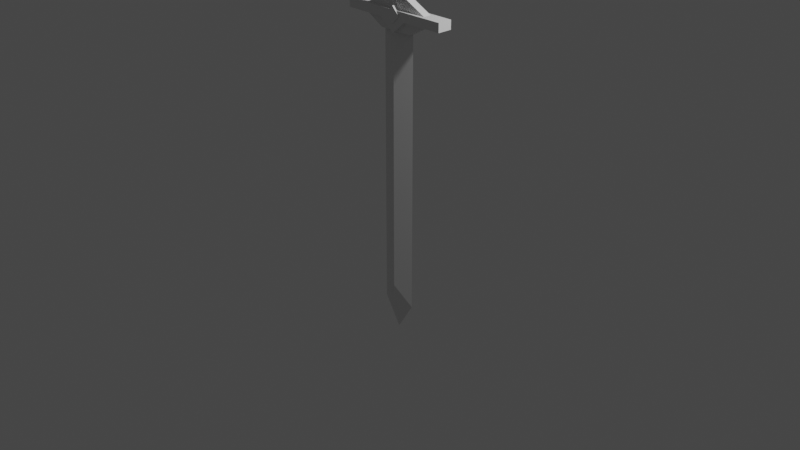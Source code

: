 # Source: espada_sem_mapa_UV.blend  (saved by Blender 3.6.13; exported with 4.5.12 LTS)
import bpy
from mathutils import Matrix  # noqa: F401  (used for matrix-valued properties, if any)

bpy.ops.wm.read_factory_settings(use_empty=True)
scene = bpy.context.scene
scene.name = 'Scene'

# ---- collections
col_collection = bpy.data.collections.new('Collection'); scene.collection.children.link(col_collection)

# ---- materials (node trees are filled in below, after node groups)
mat_materiais = bpy.data.materials.new('Materiais')
mat_materiais.use_transparent_shadow = False

# ---- material node trees
mat_materiais.use_nodes = True; mat_materiais.node_tree.nodes.clear()
_N = mat_materiais.node_tree.nodes; _L = mat_materiais.node_tree.links
n0 = _N.new('ShaderNodeOutputMaterial'); n0.name = 'Saída de material'; n0.location = (300, 300)
n1 = _N.new('ShaderNodeBsdfPrincipled'); n1.name = 'BSDF - Pré-fundamentado'; n1.location = (10, 300)
n1.distribution = 'GGX'
n1.subsurface_method = 'RANDOM_WALK_SKIN'
n1.inputs[3].default_value = 1.45
n1.inputs[27].default_value = (0.0, 0.0, 0.0, 1.0)
n1.inputs[28].default_value = 1.0
_L.new(n1.outputs[0], n0.inputs[0])
n0.is_active_output = True

# ---- world
world_world = bpy.data.worlds.new('World'); scene.world = world_world
world_world.use_nodes = True; world_world.node_tree.nodes.clear()
_N = world_world.node_tree.nodes; _L = world_world.node_tree.links
n0 = _N.new('ShaderNodeOutputWorld'); n0.name = 'World Output'; n0.location = (300, 300)
n1 = _N.new('ShaderNodeBackground'); n1.name = 'Background'; n1.location = (10, 300)
n1.inputs[0].default_value = (0.05088, 0.05088, 0.05088, 1.0)
_L.new(n1.outputs[0], n0.inputs[0])
n0.is_active_output = True
world_world.color = (0.05088, 0.05088, 0.05088)
world_world.use_sun_shadow = False
world_world.sun_shadow_jitter_overblur = 0.0

# ---- cameras
cam_camera = bpy.data.cameras.new('Camera')
cam_camera.clip_end = 100.0
cam_camera.ortho_scale = 7.314

# ---- lights
light_light = bpy.data.lights.new('Light', 'POINT')
light_light.transmission_factor = 0.0
light_light.energy = 1000.0
light_light.shadow_soft_size = 0.1
light_light.shadow_maximum_resolution = 0.006
light_light.use_absolute_resolution = True

# ---- meshes
me_plano_001 = bpy.data.meshes.new('Plano.001')
me_plano_001.from_pydata([(0.1899, 0.0, 0.8704), (0.0, 0.06144, 2.155), (0.6014, 0.07206, 1.082), (0.0, 0.0, -2.353), (0.02033, 0.06026, 2.155), (0.1899, 0.0, -2.05), (-0.07898, -0.09315, 1.037), (-0.1899, 0.0, 0.8704), (0.03988, 0.05676, 2.155), (-0.1899, 0.0, -2.05), (0.1097, 0.03996, 1.213), (0.0579, 0.05108, 2.155), (0.00636, -0.09315, 1.123), (0.0, -0.07284, -1.836), (0.07369, 0.04344, 2.155), (0.0, -0.07284, 0.6095), (0.0, 0.07284, -1.836), (0.08666, 0.03413, 2.155), (-3.746e-16, 0.07206, 0.8571), (0.0, 0.07284, 0.6095), (0.09629, 0.02351, 2.155), (-0.07898, 0.07788, 1.037), (0.1022, 0.01199, 2.155), (0.00636, 0.07788, 1.123), (0.1903, 0.03996, 0.8711), (0.1042, -2.867e-10, 2.155), (0.1508, 0.07206, 0.9872), (0.00636, -0.09315, 0.952), (0.1022, -0.01199, 2.155), (0.6014, 0.07206, 0.989), (0.0917, -0.09315, 1.037), (-0.6014, 0.07206, 1.082), (0.09629, -0.02351, 2.155), (0.00636, 0.07788, 0.952), (0.08666, -0.03413, 2.155), (-0.1097, 0.03996, 1.213), (0.0917, 0.07788, 1.037), (0.07369, -0.04344, 2.155), (-0.1508, 0.07206, 0.9872), (-0.1903, 0.03996, 0.8711), (0.0579, -0.05108, 2.155), (-0.6014, 0.07206, 0.989), (0.6014, -0.08383, 1.082), (0.03988, -0.05676, 2.155), (0.1097, -0.04507, 1.213), (3.582e-16, -0.08383, 0.8571), (0.02033, -0.06026, 2.155), (0.1903, -0.04507, 0.8711), (0.1508, -0.08383, 0.9872), (0.0, -0.06144, 2.155), (0.6014, -0.08383, 0.989), (-0.6014, -0.08383, 1.082), (-0.1508, -0.08383, 0.9872), (-0.02033, -0.06026, 2.155), (-0.1097, -0.04507, 1.213), (-0.6014, -0.08383, 0.989), (-0.03988, -0.05676, 2.155), (-0.1903, -0.04507, 0.8711), (0.1508, -0.04507, 0.9872), (-0.0579, -0.05108, 2.155), (0.1508, 0.03996, 0.9872), (-0.07369, -0.04344, 2.155), (0.01612, 0.03996, 0.8711), (0.01612, -0.04507, 0.8711), (-0.08666, -0.03413, 2.155), (0.3949, 0.03996, 0.9882), (0.3949, -0.04507, 0.9882), (-0.01612, -0.04507, 0.8711), (-0.09629, -0.02351, 2.155), (-0.01612, 0.03996, 0.8711), (-0.1508, -0.04507, 0.9872), (-0.1022, -0.01199, 2.155), (-0.1508, 0.03996, 0.9872), (-0.3949, 0.03996, 0.9882), (-0.1042, -2.867e-10, 2.155), (-0.3949, -0.04507, 0.9882), (-0.3745, -0.04507, 1.082), (-0.1022, 0.01199, 2.155), (-0.3745, 0.03996, 1.082), (0.3745, -0.04507, 1.082), (-0.09629, 0.02351, 2.155), (0.3745, 0.03996, 1.082), (-0.03385, 0.07206, 1.082), (-0.08666, 0.03413, 2.155), (0.0917, 0.07206, 1.037), (0.04657, 0.07206, 1.082), (-0.07369, 0.04344, 2.155), (0.00636, 0.07206, 0.952), (-0.07898, 0.07206, 1.037), (-0.0579, 0.05108, 2.155), (0.00636, -0.08383, 0.952), (-0.07898, -0.08383, 1.037), (-0.03988, 0.05676, 2.155), (0.04657, -0.08383, 1.082), (-0.03385, -0.08383, 1.082), (-0.02033, 0.06026, 2.155), (0.0917, -0.08383, 1.037), (0.03085, 0.09142, 2.284), (6.952e-10, 0.09321, 2.284), (-0.03385, -0.04507, 1.082), (0.0605, 0.08611, 2.284), (0.04657, -0.04507, 1.082), (0.08784, 0.0775, 2.284), (0.04657, 0.03996, 1.082), (0.1118, 0.06591, 2.284), (-0.03385, 0.03996, 1.082), (0.1315, 0.05178, 2.284), (0.00636, 0.03996, 1.123), (0.00636, -0.04507, 1.123), (0.1461, 0.03567, 2.284), (-1.851e-17, -0.003694, 0.8571), (0.1551, 0.01818, 2.284), (0.1581, -4.996e-10, 2.284), (-0.01534, 0.0, 0.8704), (0.1551, -0.01818, 2.284), (0.01534, 0.0, 0.8704), (-5.324e-17, 0.003694, 0.8571), (0.1461, -0.03567, 2.284), (0.1315, -0.05178, 2.284), (0.1118, -0.06591, 2.284), (0.08784, -0.0775, 2.284), (0.0605, -0.08611, 2.284), (0.03085, -0.09142, 2.284), (6.952e-10, -0.09321, 2.284), (-0.03085, -0.09142, 2.284), (-0.0605, -0.08611, 2.284), (-0.08784, -0.0775, 2.284), (-0.1118, -0.06591, 2.284), (-0.1315, -0.05178, 2.284), (-0.1461, -0.03567, 2.284), (-0.1551, -0.01818, 2.284), (-0.1581, -4.996e-10, 2.284), (-0.1551, 0.01818, 2.284), (-0.1461, 0.03567, 2.284), (-0.1315, 0.05178, 2.284), (-0.1118, 0.06591, 2.284), (-0.08784, 0.0775, 2.284), (-0.0605, 0.08611, 2.284), (-0.03085, 0.09142, 2.284), (0.0164, 0.04861, 2.418), (-2.615e-08, 0.04957, 2.418), (0.03218, 0.04579, 2.418), (0.04671, 0.04121, 2.418), (0.05945, 0.03505, 2.418), (0.06991, 0.02754, 2.418), (0.07768, 0.01897, 2.418), (0.08247, 0.00967, 2.418), (0.08408, -6.57e-10, 2.418), (0.08247, -0.00967, 2.418), (0.07768, -0.01897, 2.418), (0.06991, -0.02754, 2.418), (0.05945, -0.03505, 2.418), (0.04671, -0.04121, 2.418), (0.03218, -0.04579, 2.418), (0.0164, -0.04861, 2.418), (-2.615e-08, -0.04957, 2.418), (-0.0164, -0.04861, 2.418), (-0.03218, -0.04579, 2.418), (-0.04671, -0.04121, 2.418), (-0.05945, -0.03505, 2.418), (-0.06991, -0.02754, 2.418), (-0.07768, -0.01897, 2.418), (-0.08247, -0.00967, 2.418), (-0.08408, -6.57e-10, 2.418), (-0.08247, 0.00967, 2.418), (-0.07768, 0.01897, 2.418), (-0.06991, 0.02754, 2.418), (-0.05945, 0.03505, 2.418), (-0.04671, 0.04121, 2.418), (-0.03218, 0.04579, 2.418), (-0.0164, 0.04861, 2.418), (-0.03988, 0.03182, 1.187), (-0.0579, 0.02864, 1.187), (-0.07369, 0.02435, 1.187), (-0.08666, 0.01913, 1.187), (-0.09629, 0.01318, 1.187), (-0.1022, 0.006719, 1.187), (-0.1042, -3.142e-10, 1.187), (-0.1022, -0.006719, 1.187), (-0.09629, -0.01318, 1.187), (-0.08666, -0.01913, 1.187), (-0.07369, -0.02435, 1.187), (-0.0579, -0.02864, 1.187), (-0.03988, -0.03182, 1.187), (-0.02033, -0.03378, 1.187), (0.0, -0.03444, 1.187), (0.02033, -0.03378, 1.187), (0.03988, -0.03182, 1.187), (0.0579, -0.02864, 1.187), (0.07369, -0.02435, 1.187), (0.08666, -0.01913, 1.187), (0.09629, -0.01318, 1.187), (0.1022, -0.006719, 1.187), (0.1042, -3.142e-10, 1.187), (0.1022, 0.006719, 1.187), (0.09629, 0.01318, 1.187), (0.08666, 0.01913, 1.187), (0.07369, 0.02435, 1.187), (0.0579, 0.02864, 1.187), (0.03988, 0.03182, 1.187), (0.02033, 0.03378, 1.187), (0.0, 0.03444, 1.187), (-0.02033, 0.03378, 1.187)], [], [(110, 113, 7, 15, 0, 115), (7, 9, 13, 15), (13, 5, 0, 15), (3, 13, 9), (115, 0, 19, 7, 113, 116), (7, 19, 16, 9), (19, 0, 5, 16), (3, 16, 5), (84, 85, 2, 29, 26, 18, 38, 41, 31, 82, 88, 87), (91, 94, 51, 55, 52, 45, 48, 50, 42, 93, 96, 90), (115, 116, 18, 26, 60, 62, 63, 58, 48, 45, 110), (65, 60, 26, 29, 50, 48, 58, 66), (29, 2, 42, 50), (69, 72, 38, 18, 116, 113, 110, 45, 52, 70, 67), (75, 70, 52, 55, 41, 38, 72, 73), (31, 41, 55, 51), (76, 78, 31, 51), (2, 81, 79, 42), (31, 78, 105, 82), (81, 2, 85, 103), (65, 24, 62, 60), (69, 39, 73, 72), (54, 44, 10, 35), (108, 101, 79, 44, 54, 76, 99), (57, 67, 70, 75), (63, 47, 66, 58), (66, 47, 24, 65), (81, 10, 44, 79), (39, 57, 75, 73), (54, 35, 78, 76), (62, 24, 47, 63), (67, 57, 39, 69), (82, 105, 107, 23, 21, 88), (94, 91, 6, 12, 108, 99), (21, 23, 36, 33), (96, 30, 27, 90), (33, 36, 84, 87), (27, 30, 12, 6), (90, 27, 6, 91), (21, 33, 87, 88), (93, 101, 108, 12, 30, 96), (85, 84, 36, 23, 107, 103), (107, 105, 78, 35, 10, 81, 103), (64, 68, 179, 180), (25, 28, 192, 193), (80, 83, 174, 175), (20, 22, 194, 195), (17, 20, 195, 196), (61, 64, 180, 181), (22, 25, 193, 194), (92, 95, 202, 171), (49, 53, 184, 185), (11, 14, 197, 198), (89, 92, 171, 172), (1, 4, 200, 201), (59, 61, 181, 182), (86, 89, 172, 173), (77, 80, 175, 176), (83, 86, 173, 174), (37, 40, 188, 189), (40, 43, 187, 188), (74, 77, 176, 177), (68, 71, 178, 179), (34, 37, 189, 190), (32, 34, 190, 191), (43, 46, 186, 187), (71, 74, 177, 178), (28, 32, 191, 192), (53, 56, 183, 184), (56, 59, 182, 183), (8, 11, 198, 199), (95, 1, 201, 202), (14, 17, 196, 197), (53, 49, 123, 124), (4, 8, 199, 200), (46, 49, 185, 186), (129, 128, 160, 161), (80, 77, 132, 133), (14, 11, 102, 104), (40, 37, 119, 120), (68, 64, 128, 129), (95, 92, 137, 138), (28, 25, 112, 114), (56, 53, 124, 125), (83, 80, 133, 134), (17, 14, 104, 106), (43, 40, 120, 121), (71, 68, 129, 130), (4, 1, 98, 97), (1, 95, 138, 98), (32, 28, 114, 117), (59, 56, 125, 126), (86, 83, 134, 135), (20, 17, 106, 109), (46, 43, 121, 122), (74, 71, 130, 131), (8, 4, 97, 100), (34, 32, 117, 118), (61, 59, 126, 127), (89, 86, 135, 136), (22, 20, 109, 111), (49, 46, 122, 123), (77, 74, 131, 132), (11, 8, 100, 102), (37, 34, 118, 119), (64, 61, 127, 128), (92, 89, 136, 137), (25, 22, 111, 112), (149, 148, 147, 146, 145, 144, 143, 142, 141, 139, 140, 170, 169, 168, 167, 166, 165, 164, 163, 162, 161, 160, 159, 158, 157, 156, 155, 154, 153, 152, 151, 150), (114, 112, 147, 148), (130, 129, 161, 162), (117, 114, 148, 149), (131, 130, 162, 163), (118, 117, 149, 150), (132, 131, 163, 164), (119, 118, 150, 151), (133, 132, 164, 165), (120, 119, 151, 152), (134, 133, 165, 166), (121, 120, 152, 153), (97, 98, 140, 139), (135, 134, 166, 167), (122, 121, 153, 154), (100, 97, 139, 141), (136, 135, 167, 168), (123, 122, 154, 155), (102, 100, 141, 142), (137, 136, 168, 169), (124, 123, 155, 156), (104, 102, 142, 143), (138, 137, 169, 170), (125, 124, 156, 157), (106, 104, 143, 144), (98, 138, 170, 140), (126, 125, 157, 158), (109, 106, 144, 145), (127, 126, 158, 159), (111, 109, 145, 146), (128, 127, 159, 160), (112, 111, 146, 147), (94, 99, 76, 51), (101, 93, 42, 79), (3, 9, 16), (3, 5, 13)])
me_plano_001.polygons.foreach_set('material_index', [0, 0, 0, 0, 0, 0, 0, 0, 11880, 11880, 11880, 11880, 11880, 11880, 11880, 11880, 11880, 11880, 11880, 11880, 11880, 11880, 11880, 11880, 11880, 11880, 11880, 11880, 11880, 11880, 11880, 11880, 11880, 11880, 11880, 11880, 11880, 11880, 11880, 11880, 11880, 11880, 11880, 11880, 11880, 11880, 11880, 11880, 11880, 11880, 11880, 11880, 11880, 11880, 11880, 11880, 11880, 11880, 11880, 11880, 11880, 11880, 11880, 11880, 11880, 11880, 11880, 11880, 11880, 11880, 11880, 11880, 11880, 11880, 11880, 11880, 11880, 11880, 11880, 11880, 11880, 11880, 11880, 11880, 11880, 11880, 11880, 11880, 11880, 11880, 11880, 11880, 11880, 11880, 11880, 11880, 11880, 11880, 11880, 11880, 11880, 11880, 11880, 11880, 11880, 11880, 11880, 11880, 11880, 11880, 11880, 11880, 11880, 11880, 11880, 11880, 11880, 11880, 11880, 11880, 11880, 11880, 11880, 11880, 11880, 11880, 11880, 11880, 11880, 11880, 11880, 11880, 11880, 11880, 11880, 11880, 11880, 11880, 11880, 11880, 11880, 11880, 0, 0])
_uv = me_plano_001.uv_layers.new(name='Mapa UV')
_uv.uv.foreach_set('vector', [0.5, 1.0, 0.933, 0.75, 0.933, 0.25, 0.5, 0.0, 0.06699, 0.25, 0.06699, 0.75, 0.0, 0.0, 1.0, 0.0, 1.0, 1.0, 0.0, 1.0, 0.0, 0.0, 1.0, 0.0, 1.0, 1.0, 0.0, 1.0, 0.0, 0.0, 1.0, 0.0, 1.0, 1.0, 0.5, 1.0, 0.933, 0.75, 0.933, 0.25, 0.5, 0.0, 0.06699, 0.25, 0.06699, 0.75, 0.0, 0.0, 1.0, 0.0, 1.0, 1.0, 0.0, 1.0, 0.0, 0.0, 1.0, 0.0, 1.0, 1.0, 0.0, 1.0, 0.0, 0.0, 1.0, 0.0, 1.0, 1.0, 0.5, 1.0, 0.75, 0.933, 0.933, 0.75, 1.0, 0.5, 0.933, 0.25, 0.75, 0.06699, 0.5, 0.0, 0.25, 0.06699, 0.06699, 0.25, 0.0, 0.5, 0.06699, 0.75, 0.25, 0.933, 0.5, 1.0, 0.75, 0.933, 0.933, 0.75, 1.0, 0.5, 0.933, 0.25, 0.75, 0.06699, 0.5, 0.0, 0.25, 0.06699, 0.06699, 0.25, 0.0, 0.5, 0.06699, 0.75, 0.25, 0.933, 0.5, 1.0, 0.7703, 0.9206, 0.9548, 0.7077, 0.9949, 0.4288, 0.8779, 0.1726, 0.6409, 0.02025, 0.3591, 0.02025, 0.1221, 0.1726, 0.005089, 0.4288, 0.04518, 0.7077, 0.2297, 0.9206, 0.5, 1.0, 0.8536, 0.8536, 1.0, 0.5, 0.8536, 0.1464, 0.5, 0.0, 0.1464, 0.1464, 0.0, 0.5, 0.1464, 0.8536, 0.0, 0.0, 1.0, 0.0, 1.0, 1.0, 0.0, 1.0, 0.5, 1.0, 0.7703, 0.9206, 0.9548, 0.7077, 0.9949, 0.4288, 0.8779, 0.1726, 0.6409, 0.02025, 0.3591, 0.02025, 0.1221, 0.1726, 0.005089, 0.4288, 0.04518, 0.7077, 0.2297, 0.9206, 0.5, 1.0, 0.8536, 0.8536, 1.0, 0.5, 0.8536, 0.1464, 0.5, 0.0, 0.1464, 0.1464, 0.0, 0.5, 0.1464, 0.8536, 0.0, 0.0, 1.0, 0.0, 1.0, 1.0, 0.0, 1.0, 0.0, 0.0, 1.0, 0.0, 1.0, 1.0, 0.0, 1.0, 0.0, 0.0, 1.0, 0.0, 1.0, 1.0, 0.0, 1.0, 0.0, 0.0, 1.0, 0.0, 1.0, 1.0, 0.0, 1.0, 0.0, 0.0, 1.0, 0.0, 1.0, 1.0, 0.0, 1.0, 0.0, 0.0, 1.0, 0.0, 1.0, 1.0, 0.0, 1.0, 0.0, 0.0, 1.0, 0.0, 1.0, 1.0, 0.0, 1.0, 0.0, 0.0, 1.0, 0.0, 1.0, 1.0, 0.0, 1.0, 0.5, 1.0, 0.8909, 0.8117, 0.9875, 0.3887, 0.7169, 0.04952, 0.2831, 0.04952, 0.01254, 0.3887, 0.1091, 0.8117, 0.0, 0.0, 1.0, 0.0, 1.0, 1.0, 0.0, 1.0, 0.0, 0.0, 1.0, 0.0, 1.0, 1.0, 0.0, 1.0, 0.0, 0.0, 1.0, 0.0, 1.0, 1.0, 0.0, 1.0, 0.0, 0.0, 1.0, 0.0, 1.0, 1.0, 0.0, 1.0, 0.0, 0.0, 1.0, 0.0, 1.0, 1.0, 0.0, 1.0, 0.0, 0.0, 1.0, 0.0, 1.0, 1.0, 0.0, 1.0, 0.0, 0.0, 1.0, 0.0, 1.0, 1.0, 0.0, 1.0, 0.0, 0.0, 1.0, 0.0, 1.0, 1.0, 0.0, 1.0, 0.5, 1.0, 0.933, 0.75, 0.933, 0.25, 0.5, 0.0, 0.06699, 0.25, 0.06699, 0.75, 0.5, 1.0, 0.933, 0.75, 0.933, 0.25, 0.5, 0.0, 0.06699, 0.25, 0.06699, 0.75, 0.0, 0.0, 1.0, 0.0, 1.0, 1.0, 0.0, 1.0, 0.0, 0.0, 1.0, 0.0, 1.0, 1.0, 0.0, 1.0, 0.0, 0.0, 1.0, 0.0, 1.0, 1.0, 0.0, 1.0, 0.0, 0.0, 1.0, 0.0, 1.0, 1.0, 0.0, 1.0, 0.0, 0.0, 1.0, 0.0, 1.0, 1.0, 0.0, 1.0, 0.0, 0.0, 1.0, 0.0, 1.0, 1.0, 0.0, 1.0, 0.5, 1.0, 0.933, 0.75, 0.933, 0.25, 0.5, 0.0, 0.06699, 0.25, 0.06699, 0.75, 0.5, 1.0, 0.933, 0.75, 0.933, 0.25, 0.5, 0.0, 0.06699, 0.25, 0.06699, 0.75, 0.5, 1.0, 0.8909, 0.8117, 0.9875, 0.3887, 0.7169, 0.04952, 0.2831, 0.04952, 0.01254, 0.3887, 0.1091, 0.8117, 0.0, 0.0, 1.0, 0.0, 1.0, 1.0, 0.0, 1.0, 0.0, 0.0, 1.0, 0.0, 1.0, 1.0, 0.0, 1.0, 0.0, 0.0, 1.0, 0.0, 1.0, 1.0, 0.0, 1.0, 0.0, 0.0, 1.0, 0.0, 1.0, 1.0, 0.0, 1.0, 0.0, 0.0, 1.0, 0.0, 1.0, 1.0, 0.0, 1.0, 0.0, 0.0, 1.0, 0.0, 1.0, 1.0, 0.0, 1.0, 0.0, 0.0, 1.0, 0.0, 1.0, 1.0, 0.0, 1.0, 0.0, 0.0, 1.0, 0.0, 1.0, 1.0, 0.0, 1.0, 0.0, 0.0, 1.0, 0.0, 1.0, 1.0, 0.0, 1.0, 0.0, 0.0, 1.0, 0.0, 1.0, 1.0, 0.0, 1.0, 0.0, 0.0, 1.0, 0.0, 1.0, 1.0, 0.0, 1.0, 0.0, 0.0, 1.0, 0.0, 1.0, 1.0, 0.0, 1.0, 0.0, 0.0, 1.0, 0.0, 1.0, 1.0, 0.0, 1.0, 0.0, 0.0, 1.0, 0.0, 1.0, 1.0, 0.0, 1.0, 0.0, 0.0, 1.0, 0.0, 1.0, 1.0, 0.0, 1.0, 0.0, 0.0, 1.0, 0.0, 1.0, 1.0, 0.0, 1.0, 0.0, 0.0, 1.0, 0.0, 1.0, 1.0, 0.0, 1.0, 0.0, 0.0, 1.0, 0.0, 1.0, 1.0, 0.0, 1.0, 0.0, 0.0, 1.0, 0.0, 1.0, 1.0, 0.0, 1.0, 0.0, 0.0, 1.0, 0.0, 1.0, 1.0, 0.0, 1.0, 0.0, 0.0, 1.0, 0.0, 1.0, 1.0, 0.0, 1.0, 0.0, 0.0, 1.0, 0.0, 1.0, 1.0, 0.0, 1.0, 0.0, 0.0, 1.0, 0.0, 1.0, 1.0, 0.0, 1.0, 0.0, 0.0, 1.0, 0.0, 1.0, 1.0, 0.0, 1.0, 0.0, 0.0, 1.0, 0.0, 1.0, 1.0, 0.0, 1.0, 0.0, 0.0, 1.0, 0.0, 1.0, 1.0, 0.0, 1.0, 0.0, 0.0, 1.0, 0.0, 1.0, 1.0, 0.0, 1.0, 0.0, 0.0, 1.0, 0.0, 1.0, 1.0, 0.0, 1.0, 0.0, 0.0, 1.0, 0.0, 1.0, 1.0, 0.0, 1.0, 0.0, 0.0, 1.0, 0.0, 1.0, 1.0, 0.0, 1.0, 0.0, 0.0, 1.0, 0.0, 1.0, 1.0, 0.0, 1.0, 0.0, 0.0, 1.0, 0.0, 1.0, 1.0, 0.0, 1.0, 0.0, 0.0, 1.0, 0.0, 1.0, 1.0, 0.0, 1.0, 0.0, 0.0, 1.0, 0.0, 1.0, 1.0, 0.0, 1.0, 0.0, 0.0, 1.0, 0.0, 1.0, 1.0, 0.0, 1.0, 0.0, 0.0, 1.0, 0.0, 1.0, 1.0, 0.0, 1.0, 0.0, 0.0, 1.0, 0.0, 1.0, 1.0, 0.0, 1.0, 0.0, 0.0, 1.0, 0.0, 1.0, 1.0, 0.0, 1.0, 0.0, 0.0, 1.0, 0.0, 1.0, 1.0, 0.0, 1.0, 0.0, 0.0, 1.0, 0.0, 1.0, 1.0, 0.0, 1.0, 0.0, 0.0, 1.0, 0.0, 1.0, 1.0, 0.0, 1.0, 0.0, 0.0, 1.0, 0.0, 1.0, 1.0, 0.0, 1.0, 0.0, 0.0, 1.0, 0.0, 1.0, 1.0, 0.0, 1.0, 0.0, 0.0, 1.0, 0.0, 1.0, 1.0, 0.0, 1.0, 0.0, 0.0, 1.0, 0.0, 1.0, 1.0, 0.0, 1.0, 0.0, 0.0, 1.0, 0.0, 1.0, 1.0, 0.0, 1.0, 0.0, 0.0, 1.0, 0.0, 1.0, 1.0, 0.0, 1.0, 0.0, 0.0, 1.0, 0.0, 1.0, 1.0, 0.0, 1.0, 0.0, 0.0, 1.0, 0.0, 1.0, 1.0, 0.0, 1.0, 0.0, 0.0, 1.0, 0.0, 1.0, 1.0, 0.0, 1.0, 0.0, 0.0, 1.0, 0.0, 1.0, 1.0, 0.0, 1.0, 0.0, 0.0, 1.0, 0.0, 1.0, 1.0, 0.0, 1.0, 0.0, 0.0, 1.0, 0.0, 1.0, 1.0, 0.0, 1.0, 0.0, 0.0, 1.0, 0.0, 1.0, 1.0, 0.0, 1.0, 0.0, 0.0, 1.0, 0.0, 1.0, 1.0, 0.0, 1.0, 0.0, 0.0, 1.0, 0.0, 1.0, 1.0, 0.0, 1.0, 0.0, 0.0, 1.0, 0.0, 1.0, 1.0, 0.0, 1.0, 0.0, 0.0, 1.0, 0.0, 1.0, 1.0, 0.0, 1.0, 0.0, 0.0, 1.0, 0.0, 1.0, 1.0, 0.0, 1.0, 0.0, 0.0, 1.0, 0.0, 1.0, 1.0, 0.0, 1.0, 0.0, 0.0, 1.0, 0.0, 1.0, 1.0, 0.0, 1.0, 0.0, 0.0, 1.0, 0.0, 1.0, 1.0, 0.0, 1.0, 0.0, 0.0, 1.0, 0.0, 1.0, 1.0, 0.0, 1.0, 0.0, 0.0, 1.0, 0.0, 1.0, 1.0, 0.0, 1.0, 0.0, 0.0, 1.0, 0.0, 1.0, 1.0, 0.0, 1.0, 0.5, 1.0, 0.5975, 0.9904, 0.6913, 0.9619, 0.7778, 0.9157, 0.8536, 0.8536, 0.9157, 0.7778, 0.9619, 0.6913, 0.9904, 0.5975, 1.0, 0.5, 0.9904, 0.4025, 0.9619, 0.3087, 0.9157, 0.2222, 0.8536, 0.1464, 0.7778, 0.08427, 0.6913, 0.03806, 0.5975, 0.009607, 0.5, 0.0, 0.4025, 0.009607, 0.3087, 0.03806, 0.2222, 0.08427, 0.1464, 0.1464, 0.08426, 0.2222, 0.03806, 0.3087, 0.009607, 0.4025, 0.0, 0.5, 0.009607, 0.5975, 0.03806, 0.6913, 0.08427, 0.7778, 0.1464, 0.8536, 0.2222, 0.9157, 0.3087, 0.9619, 0.4025, 0.9904, 0.0, 0.0, 1.0, 0.0, 1.0, 1.0, 0.0, 1.0, 0.0, 0.0, 1.0, 0.0, 1.0, 1.0, 0.0, 1.0, 0.0, 0.0, 1.0, 0.0, 1.0, 1.0, 0.0, 1.0, 0.0, 0.0, 1.0, 0.0, 1.0, 1.0, 0.0, 1.0, 0.0, 0.0, 1.0, 0.0, 1.0, 1.0, 0.0, 1.0, 0.0, 0.0, 1.0, 0.0, 1.0, 1.0, 0.0, 1.0, 0.0, 0.0, 1.0, 0.0, 1.0, 1.0, 0.0, 1.0, 0.0, 0.0, 1.0, 0.0, 1.0, 1.0, 0.0, 1.0, 0.0, 0.0, 1.0, 0.0, 1.0, 1.0, 0.0, 1.0, 0.0, 0.0, 1.0, 0.0, 1.0, 1.0, 0.0, 1.0, 0.0, 0.0, 1.0, 0.0, 1.0, 1.0, 0.0, 1.0, 0.0, 0.0, 1.0, 0.0, 1.0, 1.0, 0.0, 1.0, 0.0, 0.0, 1.0, 0.0, 1.0, 1.0, 0.0, 1.0, 0.0, 0.0, 1.0, 0.0, 1.0, 1.0, 0.0, 1.0, 0.0, 0.0, 1.0, 0.0, 1.0, 1.0, 0.0, 1.0, 0.0, 0.0, 1.0, 0.0, 1.0, 1.0, 0.0, 1.0, 0.0, 0.0, 1.0, 0.0, 1.0, 1.0, 0.0, 1.0, 0.0, 0.0, 1.0, 0.0, 1.0, 1.0, 0.0, 1.0, 0.0, 0.0, 1.0, 0.0, 1.0, 1.0, 0.0, 1.0, 0.0, 0.0, 1.0, 0.0, 1.0, 1.0, 0.0, 1.0, 0.0, 0.0, 1.0, 0.0, 1.0, 1.0, 0.0, 1.0, 0.0, 0.0, 1.0, 0.0, 1.0, 1.0, 0.0, 1.0, 0.0, 0.0, 1.0, 0.0, 1.0, 1.0, 0.0, 1.0, 0.0, 0.0, 1.0, 0.0, 1.0, 1.0, 0.0, 1.0, 0.0, 0.0, 1.0, 0.0, 1.0, 1.0, 0.0, 1.0, 0.0, 0.0, 1.0, 0.0, 1.0, 1.0, 0.0, 1.0, 0.0, 0.0, 1.0, 0.0, 1.0, 1.0, 0.0, 1.0, 0.0, 0.0, 1.0, 0.0, 1.0, 1.0, 0.0, 1.0, 0.0, 0.0, 1.0, 0.0, 1.0, 1.0, 0.0, 1.0, 0.0, 0.0, 1.0, 0.0, 1.0, 1.0, 0.0, 1.0, 0.0, 0.0, 1.0, 0.0, 1.0, 1.0, 0.0, 1.0, 0.0, 0.0, 1.0, 0.0, 1.0, 1.0, 0.0, 1.0, 0.0, 0.0, 1.0, 0.0, 1.0, 1.0, 0.0, 1.0, 0.0, 0.0, 1.0, 0.0, 1.0, 1.0, 0.0, 0.0, 1.0, 0.0, 1.0, 1.0])
me_plano_001.materials.append(mat_materiais)
me_plano_001.update()

# ---- objects
ob_light = bpy.data.objects.new('Light', light_light)
ob_camera = bpy.data.objects.new('Camera', cam_camera)
ob_espada = bpy.data.objects.new('espada', me_plano_001)

# ---- transforms, parenting, visibility, modifiers, constraints
ob_light.location = (4.076, 1.005, 5.904)
ob_light.rotation_euler = (0.6503, 0.05522, 1.866)
ob_light.lock_rotations_4d = False
ob_light.empty_display_type = 'ARROWS'
ob_light.color = (0.0, 0.0, 0.0, 0.0)
ob_light.lineart.crease_threshold = 0.0
ob_camera.location = (7.359, -6.926, 4.958)
ob_camera.rotation_euler = (1.109, 0.0, 0.8149)
ob_camera.lock_rotations_4d = False
ob_camera.empty_display_type = 'ARROWS'
ob_camera.color = (0.0, 0.0, 0.0, 0.0)
ob_camera.display_type = 'WIRE'
ob_camera.lineart.crease_threshold = 0.0
ob_espada.location = (0.0, 0.0, 1.092)

# ---- collection membership
col_collection.objects.link(ob_light)
col_collection.objects.link(ob_camera)
col_collection.objects.link(ob_espada)

# ---- scene / render settings (as saved in the file)
scene.camera = ob_camera
scene.frame_start = 1; scene.frame_end = 250; scene.frame_set(1)
scene.render.engine = 'BLENDER_EEVEE_NEXT'
scene.cycles.sampling_pattern = 'TABULATED_SOBOL'
scene.view_settings.view_transform = 'Filmic'
bpy.context.view_layer.update()
